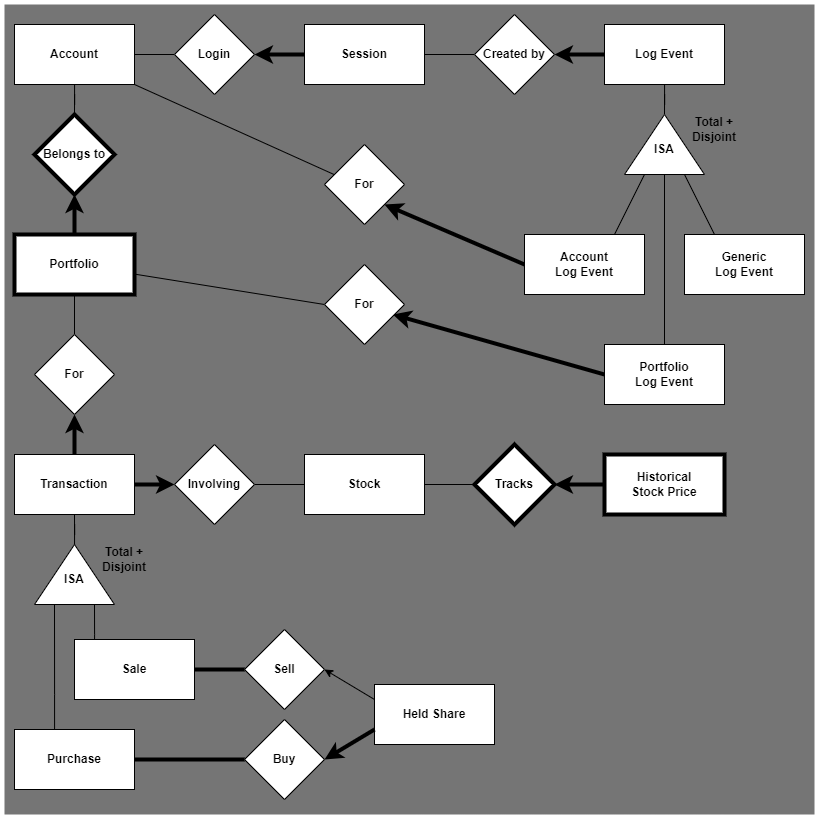

The diagram above was exported from draw.io. Its source (the exported page's mxGraphModel, read from the mxfile embedded in the PNG):
<mxGraphModel dx="1615" dy="822" grid="1" gridSize="10" guides="1" tooltips="1" connect="1" arrows="1" fold="1" page="1" pageScale="1" pageWidth="850" pageHeight="1100" math="0" shadow="0">
  <root>
    <mxCell id="0" />
    <mxCell id="1" parent="0" />
    <mxCell id="yLTL3JwIPCBTjwIHUwq5-1" value="" style="rounded=0;whiteSpace=wrap;html=1;fillColor=#757575;strokeColor=none;fontStyle=1" vertex="1" parent="1">
      <mxGeometry x="330" y="210" width="810" height="810" as="geometry" />
    </mxCell>
    <mxCell id="HyLNU7g0JUlTL28GnN6d-35" style="edgeStyle=orthogonalEdgeStyle;rounded=0;orthogonalLoop=1;jettySize=auto;html=1;entryX=0.5;entryY=0;entryDx=0;entryDy=0;endArrow=none;endFill=0;" parent="1" edge="1">
      <mxGeometry relative="1" as="geometry">
        <mxPoint x="320" y="635" as="sourcePoint" />
      </mxGeometry>
    </mxCell>
    <mxCell id="xOX9rh254LoriqFC2V0b-10" style="edgeStyle=orthogonalEdgeStyle;rounded=0;orthogonalLoop=1;jettySize=auto;html=1;entryX=0;entryY=0.5;entryDx=0;entryDy=0;endArrow=none;endFill=0;fontStyle=1" parent="1" source="xOX9rh254LoriqFC2V0b-1" target="xOX9rh254LoriqFC2V0b-8" edge="1">
      <mxGeometry relative="1" as="geometry" />
    </mxCell>
    <mxCell id="xOX9rh254LoriqFC2V0b-18" style="edgeStyle=orthogonalEdgeStyle;rounded=0;orthogonalLoop=1;jettySize=auto;html=1;entryX=0.5;entryY=0;entryDx=0;entryDy=0;endArrow=none;endFill=0;fontStyle=1" parent="1" source="xOX9rh254LoriqFC2V0b-1" target="xOX9rh254LoriqFC2V0b-12" edge="1">
      <mxGeometry relative="1" as="geometry" />
    </mxCell>
    <mxCell id="xOX9rh254LoriqFC2V0b-74" style="rounded=0;orthogonalLoop=1;jettySize=auto;html=1;entryX=0.13;entryY=0.38;entryDx=0;entryDy=0;entryPerimeter=0;endArrow=none;endFill=0;exitX=1;exitY=1;exitDx=0;exitDy=0;fontStyle=1" parent="1" source="xOX9rh254LoriqFC2V0b-1" target="xOX9rh254LoriqFC2V0b-71" edge="1">
      <mxGeometry relative="1" as="geometry" />
    </mxCell>
    <mxCell id="xOX9rh254LoriqFC2V0b-1" value="Account" style="rounded=0;whiteSpace=wrap;html=1;fontStyle=1" parent="1" vertex="1">
      <mxGeometry x="340" y="230" width="120" height="60" as="geometry" />
    </mxCell>
    <mxCell id="xOX9rh254LoriqFC2V0b-9" style="edgeStyle=orthogonalEdgeStyle;rounded=0;orthogonalLoop=1;jettySize=auto;html=1;entryX=1;entryY=0.5;entryDx=0;entryDy=0;strokeWidth=4;fontStyle=1" parent="1" source="xOX9rh254LoriqFC2V0b-2" target="xOX9rh254LoriqFC2V0b-8" edge="1">
      <mxGeometry relative="1" as="geometry" />
    </mxCell>
    <mxCell id="xOX9rh254LoriqFC2V0b-70" style="edgeStyle=orthogonalEdgeStyle;rounded=0;orthogonalLoop=1;jettySize=auto;html=1;entryX=0;entryY=0.5;entryDx=0;entryDy=0;endArrow=none;endFill=0;fontStyle=1" parent="1" source="xOX9rh254LoriqFC2V0b-2" target="xOX9rh254LoriqFC2V0b-68" edge="1">
      <mxGeometry relative="1" as="geometry" />
    </mxCell>
    <mxCell id="xOX9rh254LoriqFC2V0b-2" value="Session" style="rounded=0;whiteSpace=wrap;html=1;strokeWidth=1;fontStyle=1" parent="1" vertex="1">
      <mxGeometry x="630" y="230" width="120" height="60" as="geometry" />
    </mxCell>
    <mxCell id="xOX9rh254LoriqFC2V0b-13" style="edgeStyle=orthogonalEdgeStyle;rounded=0;orthogonalLoop=1;jettySize=auto;html=1;entryX=0.5;entryY=1;entryDx=0;entryDy=0;strokeWidth=4;fontStyle=1" parent="1" source="xOX9rh254LoriqFC2V0b-3" target="xOX9rh254LoriqFC2V0b-12" edge="1">
      <mxGeometry relative="1" as="geometry" />
    </mxCell>
    <mxCell id="xOX9rh254LoriqFC2V0b-27" style="edgeStyle=orthogonalEdgeStyle;rounded=0;orthogonalLoop=1;jettySize=auto;html=1;entryX=0.5;entryY=0;entryDx=0;entryDy=0;endArrow=none;endFill=0;fontStyle=1" parent="1" source="xOX9rh254LoriqFC2V0b-3" target="xOX9rh254LoriqFC2V0b-23" edge="1">
      <mxGeometry relative="1" as="geometry" />
    </mxCell>
    <mxCell id="xOX9rh254LoriqFC2V0b-77" style="rounded=0;orthogonalLoop=1;jettySize=auto;html=1;entryX=0;entryY=0.5;entryDx=0;entryDy=0;endArrow=none;endFill=0;fontStyle=1" parent="1" source="xOX9rh254LoriqFC2V0b-3" target="xOX9rh254LoriqFC2V0b-72" edge="1">
      <mxGeometry relative="1" as="geometry" />
    </mxCell>
    <mxCell id="xOX9rh254LoriqFC2V0b-3" value="Portfolio" style="rounded=0;whiteSpace=wrap;html=1;strokeWidth=4;fontStyle=1" parent="1" vertex="1">
      <mxGeometry x="340" y="440" width="120" height="60" as="geometry" />
    </mxCell>
    <mxCell id="xOX9rh254LoriqFC2V0b-63" style="edgeStyle=orthogonalEdgeStyle;rounded=0;orthogonalLoop=1;jettySize=auto;html=1;entryX=1;entryY=0.5;entryDx=0;entryDy=0;endArrow=none;endFill=0;fontStyle=1" parent="1" source="xOX9rh254LoriqFC2V0b-4" target="xOX9rh254LoriqFC2V0b-56" edge="1">
      <mxGeometry relative="1" as="geometry" />
    </mxCell>
    <mxCell id="xOX9rh254LoriqFC2V0b-69" style="edgeStyle=orthogonalEdgeStyle;rounded=0;orthogonalLoop=1;jettySize=auto;html=1;entryX=1;entryY=0.5;entryDx=0;entryDy=0;strokeWidth=4;fontStyle=1" parent="1" source="xOX9rh254LoriqFC2V0b-4" target="xOX9rh254LoriqFC2V0b-68" edge="1">
      <mxGeometry relative="1" as="geometry">
        <mxPoint x="870" y="260" as="targetPoint" />
      </mxGeometry>
    </mxCell>
    <mxCell id="xOX9rh254LoriqFC2V0b-4" value="Log Event" style="rounded=0;whiteSpace=wrap;html=1;fontStyle=1" parent="1" vertex="1">
      <mxGeometry x="930" y="230" width="120" height="60" as="geometry" />
    </mxCell>
    <mxCell id="xOX9rh254LoriqFC2V0b-30" style="edgeStyle=orthogonalEdgeStyle;rounded=0;orthogonalLoop=1;jettySize=auto;html=1;entryX=0;entryY=0.5;entryDx=0;entryDy=0;endArrow=none;endFill=0;fontStyle=1" parent="1" source="xOX9rh254LoriqFC2V0b-5" target="xOX9rh254LoriqFC2V0b-29" edge="1">
      <mxGeometry relative="1" as="geometry" />
    </mxCell>
    <mxCell id="xOX9rh254LoriqFC2V0b-33" style="edgeStyle=orthogonalEdgeStyle;rounded=0;orthogonalLoop=1;jettySize=auto;html=1;entryX=1;entryY=0.5;entryDx=0;entryDy=0;endArrow=none;endFill=0;fontStyle=1" parent="1" source="xOX9rh254LoriqFC2V0b-5" target="xOX9rh254LoriqFC2V0b-24" edge="1">
      <mxGeometry relative="1" as="geometry" />
    </mxCell>
    <mxCell id="xOX9rh254LoriqFC2V0b-5" value="Stock" style="rounded=0;whiteSpace=wrap;html=1;fontStyle=1" parent="1" vertex="1">
      <mxGeometry x="630" y="660" width="120" height="60" as="geometry" />
    </mxCell>
    <mxCell id="xOX9rh254LoriqFC2V0b-31" style="edgeStyle=orthogonalEdgeStyle;rounded=0;orthogonalLoop=1;jettySize=auto;html=1;entryX=1;entryY=0.5;entryDx=0;entryDy=0;strokeWidth=4;exitX=0;exitY=0.5;exitDx=0;exitDy=0;fontStyle=1" parent="1" source="xOX9rh254LoriqFC2V0b-6" target="xOX9rh254LoriqFC2V0b-29" edge="1">
      <mxGeometry relative="1" as="geometry" />
    </mxCell>
    <mxCell id="xOX9rh254LoriqFC2V0b-6" value="Historical&lt;br&gt;Stock Price" style="rounded=0;whiteSpace=wrap;html=1;strokeWidth=4;fontStyle=1" parent="1" vertex="1">
      <mxGeometry x="930" y="660" width="120" height="60" as="geometry" />
    </mxCell>
    <mxCell id="xOX9rh254LoriqFC2V0b-7" value="Held Share" style="rounded=0;whiteSpace=wrap;html=1;fontStyle=1" parent="1" vertex="1">
      <mxGeometry x="700" y="890" width="120" height="60" as="geometry" />
    </mxCell>
    <mxCell id="xOX9rh254LoriqFC2V0b-8" value="Login" style="rhombus;whiteSpace=wrap;html=1;strokeWidth=1;fontStyle=1" parent="1" vertex="1">
      <mxGeometry x="500" y="220" width="80" height="80" as="geometry" />
    </mxCell>
    <mxCell id="xOX9rh254LoriqFC2V0b-12" value="Belongs to" style="rhombus;whiteSpace=wrap;html=1;strokeWidth=4;fontStyle=1" parent="1" vertex="1">
      <mxGeometry x="360" y="320" width="80" height="80" as="geometry" />
    </mxCell>
    <mxCell id="xOX9rh254LoriqFC2V0b-26" style="edgeStyle=orthogonalEdgeStyle;rounded=0;orthogonalLoop=1;jettySize=auto;html=1;entryX=0.5;entryY=1;entryDx=0;entryDy=0;strokeWidth=4;fontStyle=1" parent="1" source="xOX9rh254LoriqFC2V0b-22" target="xOX9rh254LoriqFC2V0b-23" edge="1">
      <mxGeometry relative="1" as="geometry" />
    </mxCell>
    <mxCell id="xOX9rh254LoriqFC2V0b-32" style="edgeStyle=orthogonalEdgeStyle;rounded=0;orthogonalLoop=1;jettySize=auto;html=1;entryX=0;entryY=0.5;entryDx=0;entryDy=0;endSize=6;strokeWidth=4;fontStyle=1" parent="1" source="xOX9rh254LoriqFC2V0b-22" target="xOX9rh254LoriqFC2V0b-24" edge="1">
      <mxGeometry relative="1" as="geometry" />
    </mxCell>
    <mxCell id="xOX9rh254LoriqFC2V0b-22" value="Transaction" style="rounded=0;whiteSpace=wrap;html=1;fontStyle=1" parent="1" vertex="1">
      <mxGeometry x="340" y="660" width="120" height="60" as="geometry" />
    </mxCell>
    <mxCell id="xOX9rh254LoriqFC2V0b-23" value="For" style="rhombus;whiteSpace=wrap;html=1;fontStyle=1" parent="1" vertex="1">
      <mxGeometry x="360" y="540" width="80" height="80" as="geometry" />
    </mxCell>
    <mxCell id="xOX9rh254LoriqFC2V0b-24" value="Involving" style="rhombus;whiteSpace=wrap;html=1;fontStyle=1" parent="1" vertex="1">
      <mxGeometry x="500" y="650" width="80" height="80" as="geometry" />
    </mxCell>
    <mxCell id="xOX9rh254LoriqFC2V0b-29" value="Tracks" style="rhombus;whiteSpace=wrap;html=1;strokeWidth=4;fontStyle=1" parent="1" vertex="1">
      <mxGeometry x="800" y="650" width="80" height="80" as="geometry" />
    </mxCell>
    <mxCell id="xOX9rh254LoriqFC2V0b-37" value="Buy" style="rhombus;whiteSpace=wrap;html=1;fontStyle=1" parent="1" vertex="1">
      <mxGeometry x="570" y="925" width="80" height="80" as="geometry" />
    </mxCell>
    <mxCell id="xOX9rh254LoriqFC2V0b-38" value="Sell" style="rhombus;whiteSpace=wrap;html=1;fontStyle=1" parent="1" vertex="1">
      <mxGeometry x="570" y="835" width="80" height="80" as="geometry" />
    </mxCell>
    <mxCell id="xOX9rh254LoriqFC2V0b-43" value="" style="group;fontStyle=1" parent="1" vertex="1" connectable="0">
      <mxGeometry x="360" y="750" width="120" height="60" as="geometry" />
    </mxCell>
    <mxCell id="xOX9rh254LoriqFC2V0b-41" value="" style="triangle;whiteSpace=wrap;html=1;rotation=-90;fontStyle=1" parent="xOX9rh254LoriqFC2V0b-43" vertex="1">
      <mxGeometry x="10" y="-10" width="60" height="80" as="geometry" />
    </mxCell>
    <mxCell id="xOX9rh254LoriqFC2V0b-42" value="ISA" style="text;html=1;strokeColor=none;fillColor=none;align=center;verticalAlign=middle;whiteSpace=wrap;rounded=0;fontStyle=1" parent="xOX9rh254LoriqFC2V0b-43" vertex="1">
      <mxGeometry x="10" y="20" width="60" height="30" as="geometry" />
    </mxCell>
    <mxCell id="xOX9rh254LoriqFC2V0b-44" value="&lt;span&gt;Total +&lt;br&gt;Disjoint&lt;/span&gt;" style="text;html=1;strokeColor=none;fillColor=none;align=center;verticalAlign=middle;whiteSpace=wrap;rounded=0;fontStyle=1" parent="xOX9rh254LoriqFC2V0b-43" vertex="1">
      <mxGeometry x="60" width="60" height="30" as="geometry" />
    </mxCell>
    <mxCell id="xOX9rh254LoriqFC2V0b-47" style="edgeStyle=orthogonalEdgeStyle;rounded=0;orthogonalLoop=1;jettySize=auto;html=1;entryX=0;entryY=0.25;entryDx=0;entryDy=0;endArrow=none;endFill=0;fontStyle=1" parent="1" source="xOX9rh254LoriqFC2V0b-45" target="xOX9rh254LoriqFC2V0b-41" edge="1">
      <mxGeometry relative="1" as="geometry">
        <Array as="points">
          <mxPoint x="380" y="900" />
          <mxPoint x="380" y="900" />
        </Array>
      </mxGeometry>
    </mxCell>
    <mxCell id="xOX9rh254LoriqFC2V0b-52" style="edgeStyle=orthogonalEdgeStyle;rounded=0;orthogonalLoop=1;jettySize=auto;html=1;entryX=0;entryY=0.5;entryDx=0;entryDy=0;endArrow=none;endFill=0;strokeWidth=4;fontStyle=1" parent="1" source="xOX9rh254LoriqFC2V0b-45" target="xOX9rh254LoriqFC2V0b-37" edge="1">
      <mxGeometry relative="1" as="geometry" />
    </mxCell>
    <mxCell id="xOX9rh254LoriqFC2V0b-45" value="Purchase" style="rounded=0;whiteSpace=wrap;html=1;fontStyle=1" parent="1" vertex="1">
      <mxGeometry x="340" y="935" width="120" height="60" as="geometry" />
    </mxCell>
    <mxCell id="xOX9rh254LoriqFC2V0b-48" style="edgeStyle=orthogonalEdgeStyle;rounded=0;orthogonalLoop=1;jettySize=auto;html=1;entryX=0;entryY=0.75;entryDx=0;entryDy=0;endArrow=none;endFill=0;fontStyle=1" parent="1" source="xOX9rh254LoriqFC2V0b-46" target="xOX9rh254LoriqFC2V0b-41" edge="1">
      <mxGeometry relative="1" as="geometry">
        <Array as="points">
          <mxPoint x="420" y="840" />
          <mxPoint x="420" y="840" />
        </Array>
      </mxGeometry>
    </mxCell>
    <mxCell id="xOX9rh254LoriqFC2V0b-51" style="edgeStyle=orthogonalEdgeStyle;rounded=0;orthogonalLoop=1;jettySize=auto;html=1;entryX=0;entryY=0.5;entryDx=0;entryDy=0;endArrow=none;endFill=0;strokeWidth=4;fontStyle=1" parent="1" source="xOX9rh254LoriqFC2V0b-46" target="xOX9rh254LoriqFC2V0b-38" edge="1">
      <mxGeometry relative="1" as="geometry" />
    </mxCell>
    <mxCell id="xOX9rh254LoriqFC2V0b-46" value="Sale" style="rounded=0;whiteSpace=wrap;html=1;fontStyle=1" parent="1" vertex="1">
      <mxGeometry x="400" y="845" width="120" height="60" as="geometry" />
    </mxCell>
    <mxCell id="xOX9rh254LoriqFC2V0b-50" style="edgeStyle=orthogonalEdgeStyle;rounded=0;orthogonalLoop=1;jettySize=auto;html=1;entryX=0.5;entryY=1;entryDx=0;entryDy=0;endArrow=none;endFill=0;fontStyle=1" parent="1" source="xOX9rh254LoriqFC2V0b-41" target="xOX9rh254LoriqFC2V0b-22" edge="1">
      <mxGeometry relative="1" as="geometry" />
    </mxCell>
    <mxCell id="xOX9rh254LoriqFC2V0b-53" value="" style="endArrow=classic;html=1;rounded=0;exitX=0;exitY=0.25;exitDx=0;exitDy=0;entryX=1;entryY=0.5;entryDx=0;entryDy=0;fontStyle=1" parent="1" source="xOX9rh254LoriqFC2V0b-7" target="xOX9rh254LoriqFC2V0b-38" edge="1">
      <mxGeometry width="50" height="50" relative="1" as="geometry">
        <mxPoint x="630" y="910" as="sourcePoint" />
        <mxPoint x="680" y="860" as="targetPoint" />
      </mxGeometry>
    </mxCell>
    <mxCell id="xOX9rh254LoriqFC2V0b-54" value="" style="endArrow=classic;html=1;rounded=0;exitX=0;exitY=0.75;exitDx=0;exitDy=0;entryX=1;entryY=0.5;entryDx=0;entryDy=0;strokeWidth=4;fontStyle=1" parent="1" source="xOX9rh254LoriqFC2V0b-7" target="xOX9rh254LoriqFC2V0b-37" edge="1">
      <mxGeometry width="50" height="50" relative="1" as="geometry">
        <mxPoint x="710" y="915" as="sourcePoint" />
        <mxPoint x="660" y="885" as="targetPoint" />
      </mxGeometry>
    </mxCell>
    <mxCell id="xOX9rh254LoriqFC2V0b-55" value="" style="group;fontStyle=1" parent="1" vertex="1" connectable="0">
      <mxGeometry x="950" y="320" width="120" height="60" as="geometry" />
    </mxCell>
    <mxCell id="xOX9rh254LoriqFC2V0b-56" value="" style="triangle;whiteSpace=wrap;html=1;rotation=-90;fontStyle=1" parent="xOX9rh254LoriqFC2V0b-55" vertex="1">
      <mxGeometry x="10" y="-10" width="60" height="80" as="geometry" />
    </mxCell>
    <mxCell id="xOX9rh254LoriqFC2V0b-57" value="ISA" style="text;html=1;strokeColor=none;fillColor=none;align=center;verticalAlign=middle;whiteSpace=wrap;rounded=0;fontStyle=1" parent="xOX9rh254LoriqFC2V0b-55" vertex="1">
      <mxGeometry x="10" y="20" width="60" height="30" as="geometry" />
    </mxCell>
    <mxCell id="xOX9rh254LoriqFC2V0b-58" value="&lt;span&gt;Total +&lt;br&gt;Disjoint&lt;/span&gt;" style="text;html=1;strokeColor=none;fillColor=none;align=center;verticalAlign=middle;whiteSpace=wrap;rounded=0;strokeWidth=2;fontStyle=1" parent="xOX9rh254LoriqFC2V0b-55" vertex="1">
      <mxGeometry x="60" width="60" height="30" as="geometry" />
    </mxCell>
    <mxCell id="xOX9rh254LoriqFC2V0b-66" style="rounded=0;orthogonalLoop=1;jettySize=auto;html=1;entryX=0;entryY=0.25;entryDx=0;entryDy=0;endArrow=none;endFill=0;exitX=0.75;exitY=0;exitDx=0;exitDy=0;fontStyle=1" parent="1" source="xOX9rh254LoriqFC2V0b-61" target="xOX9rh254LoriqFC2V0b-56" edge="1">
      <mxGeometry relative="1" as="geometry" />
    </mxCell>
    <mxCell id="xOX9rh254LoriqFC2V0b-73" style="rounded=0;orthogonalLoop=1;jettySize=auto;html=1;entryX=1;entryY=1;entryDx=0;entryDy=0;strokeWidth=4;exitX=0;exitY=0.5;exitDx=0;exitDy=0;fontStyle=1" parent="1" source="xOX9rh254LoriqFC2V0b-61" target="xOX9rh254LoriqFC2V0b-71" edge="1">
      <mxGeometry relative="1" as="geometry" />
    </mxCell>
    <mxCell id="xOX9rh254LoriqFC2V0b-61" value="Account&lt;br&gt;Log Event" style="rounded=0;whiteSpace=wrap;html=1;fontStyle=1" parent="1" vertex="1">
      <mxGeometry x="850" y="440" width="120" height="60" as="geometry" />
    </mxCell>
    <mxCell id="xOX9rh254LoriqFC2V0b-65" style="edgeStyle=orthogonalEdgeStyle;rounded=0;orthogonalLoop=1;jettySize=auto;html=1;entryX=0;entryY=0.5;entryDx=0;entryDy=0;endArrow=none;endFill=0;fontStyle=1" parent="1" source="xOX9rh254LoriqFC2V0b-62" target="xOX9rh254LoriqFC2V0b-56" edge="1">
      <mxGeometry relative="1" as="geometry" />
    </mxCell>
    <mxCell id="xOX9rh254LoriqFC2V0b-76" style="rounded=0;orthogonalLoop=1;jettySize=auto;html=1;entryX=0.854;entryY=0.625;entryDx=0;entryDy=0;strokeWidth=4;exitX=0;exitY=0.5;exitDx=0;exitDy=0;entryPerimeter=0;fontStyle=1" parent="1" source="xOX9rh254LoriqFC2V0b-62" target="xOX9rh254LoriqFC2V0b-72" edge="1">
      <mxGeometry relative="1" as="geometry" />
    </mxCell>
    <mxCell id="xOX9rh254LoriqFC2V0b-62" value="Portfolio&lt;br&gt;Log Event" style="rounded=0;whiteSpace=wrap;html=1;fontStyle=1" parent="1" vertex="1">
      <mxGeometry x="930" y="550" width="120" height="60" as="geometry" />
    </mxCell>
    <mxCell id="xOX9rh254LoriqFC2V0b-67" style="rounded=0;orthogonalLoop=1;jettySize=auto;html=1;entryX=0;entryY=0.75;entryDx=0;entryDy=0;endArrow=none;endFill=0;exitX=0.25;exitY=0;exitDx=0;exitDy=0;fontStyle=1" parent="1" source="xOX9rh254LoriqFC2V0b-64" target="xOX9rh254LoriqFC2V0b-56" edge="1">
      <mxGeometry relative="1" as="geometry" />
    </mxCell>
    <mxCell id="xOX9rh254LoriqFC2V0b-64" value="Generic&lt;br&gt;Log Event" style="rounded=0;whiteSpace=wrap;html=1;fontStyle=1" parent="1" vertex="1">
      <mxGeometry x="1010" y="440" width="120" height="60" as="geometry" />
    </mxCell>
    <mxCell id="xOX9rh254LoriqFC2V0b-68" value="Created by" style="rhombus;whiteSpace=wrap;html=1;fontStyle=1" parent="1" vertex="1">
      <mxGeometry x="800" y="220" width="80" height="80" as="geometry" />
    </mxCell>
    <mxCell id="xOX9rh254LoriqFC2V0b-71" value="For" style="rhombus;whiteSpace=wrap;html=1;fontStyle=1" parent="1" vertex="1">
      <mxGeometry x="650" y="350" width="80" height="80" as="geometry" />
    </mxCell>
    <mxCell id="xOX9rh254LoriqFC2V0b-72" value="For" style="rhombus;whiteSpace=wrap;html=1;fontStyle=1" parent="1" vertex="1">
      <mxGeometry x="650" y="470" width="80" height="80" as="geometry" />
    </mxCell>
  </root>
</mxGraphModel>